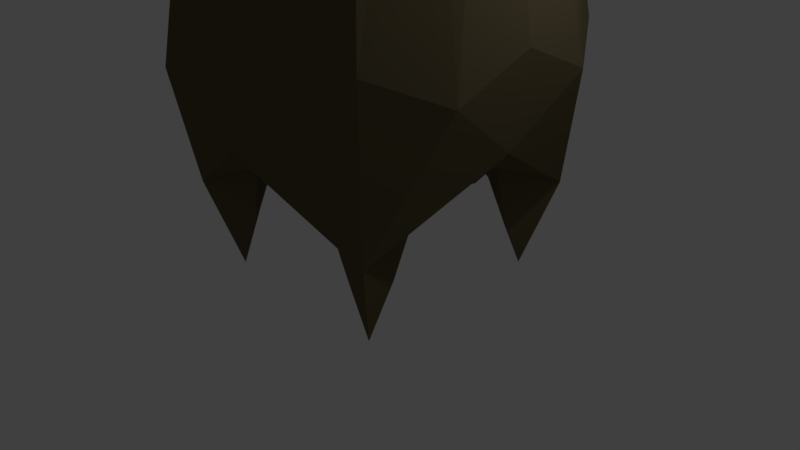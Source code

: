 # Source: ObeliskEnemy.blend  (saved by Blender 2.79.0; exported with 4.5.12 LTS)
import bpy
from mathutils import Matrix  # noqa: F401  (used for matrix-valued properties, if any)

bpy.ops.wm.read_factory_settings(use_empty=True)
scene = bpy.context.scene
scene.name = 'Scene'

# ---- collections
col_collection_1 = bpy.data.collections.new('Collection 1'); scene.collection.children.link(col_collection_1)

# ---- materials (node trees are filled in below, after node groups)
mat_material = bpy.data.materials.new('Material')
mat_material.alpha_threshold = 0.0
mat_material.use_transparent_shadow = False
mat_material.diffuse_color = (0.1282, 0.1041, 0.05552, 1.0)
mat_material.specular_color = (0.0, 0.0, 0.0)
mat_material.roughness = 3.14

# ---- material node trees

# ---- world
world_world = bpy.data.worlds.new('World'); scene.world = world_world
world_world.color = (0.05088, 0.05088, 0.05088)
world_world.use_sun_shadow = False
world_world.sun_shadow_jitter_overblur = 0.0
world_world.cycles.sampling_method = 'MANUAL'

# ---- cameras
cam_camera = bpy.data.cameras.new('Camera')
cam_camera.clip_end = 100.0
cam_camera.lens = 35.0
cam_camera.sensor_width = 32.0
cam_camera.sensor_height = 18.0
cam_camera.ortho_scale = 7.314
cam_camera.dof.focus_distance = 0.0
cam_camera.dof.aperture_fstop = 128.0

# ---- lights
light_lamp = bpy.data.lights.new('Lamp', 'POINT')
light_lamp.transmission_factor = 0.0
light_lamp.cutoff_distance = 30.0
light_lamp.energy = 100.0
light_lamp.shadow_buffer_clip_start = 1.001
light_lamp.shadow_soft_size = 0.1
light_lamp.shadow_maximum_resolution = 0.006
light_lamp.use_absolute_resolution = True

# ---- meshes
me_cube = bpy.data.meshes.new('Cube')
me_cube.from_pydata([(1.017, 1.017, -2.661), (1.034, -1.078, -2.66), (-0.9988, -1.013, -2.674), (-1.017, 1.017, -2.661), (1.0, 1.0, 2.75), (1.0, -1.0, 2.75), (-1.0, -1.0, 2.75), (-1.0, 1.0, 2.75), (1.383, 1.383, -0.1005), (1.373, -1.403, -0.09001), (-1.392, -1.314, -0.1086), (-1.383, 1.383, -0.1005), (2.458e-07, 1.283, -1.372), (0.001374, -1.285, -1.373), (3.156e-07, 1.297, 3.404), (-6.895e-07, -1.297, 3.404), (4.214e-07, 1.825, -0.04272), (-0.02409, -1.799, -0.03252), (1.283, -8.555e-08, -1.372), (-1.283, 3.846e-07, -1.372), (1.297, -6.895e-07, 3.404), (-1.297, 2.383e-07, 3.404), (-1.825, 4.232e-07, -0.04272), (1.825, -4.481e-07, -0.04272), (-1.87e-07, -2.256e-07, 1.803), (1.17e-07, 1.563e-07, -1.461), (1.149, -0.5, 3.077), (-0.5, 1.149, 3.077), (-0.5, -1.149, 3.077), (-1.149, 0.5, 3.077), (0.5, 1.149, 3.077), (0.5, -1.149, 3.077), (-4.383e-07, -0.6486, 2.513), (1.149, 0.5, 3.077), (-1.149, -0.5, 3.077), (6.431e-08, 0.6486, 2.513), (0.6486, -4.576e-07, 2.513), (-0.6486, 6.326e-09, 2.513), (-0.5743, 0.5743, 2.35), (0.5743, 0.5743, 2.35), (0.5743, -0.5743, 2.35), (-0.5743, -0.5743, 2.35), (1.101, -0.5062, -1.427), (-0.5062, 1.101, -1.427), (-0.4984, -1.087, -1.435), (-1.101, 0.5062, -1.427), (0.5062, 1.101, -1.427), (0.5135, -1.12, -1.428), (1.758e-07, 0.6393, -1.446), (1.101, 0.5062, -1.427), (-1.101, -0.5062, -1.427), (5.823e-08, -0.6393, -1.446), (0.6393, 4.484e-08, -1.446), (-0.6393, 2.689e-07, -1.446), (-0.5743, 0.5743, -1.346), (0.5743, 0.5743, -1.346), (0.5743, -0.5743, -1.346), (-0.5743, -0.5743, -1.346), (1.03, -0.7593, -2.159), (-0.7593, 1.03, -2.159), (-0.7446, -1.023, -2.17), (-1.03, 0.7593, -2.159), (1.278, 1.278, -1.753), (1.281, -1.328, -1.745), (-1.273, -1.247, -1.762), (-1.278, 1.278, -1.753), (-0.778, 1.787, -0.3805), (-1.787, 0.778, -0.3805), (-0.7984, -1.743, -0.3762), (1.787, -0.778, -0.3805), (0.2531, 1.172, -1.35), (0.2578, -1.181, -1.352), (0.778, 1.787, -0.3805), (0.7568, -1.793, -0.3658), (-0.01303, -1.651, -0.9739), (3.543e-07, 1.658, -0.9809), (2.052e-07, 0.959, -1.439), (1.172, 0.2531, -1.35), (-1.172, -0.2531, -1.35), (-1.787, -0.778, -0.3805), (1.787, 0.778, -0.3805), (8.763e-08, -0.3197, -1.454), (0.3197, 9.992e-08, -1.454), (1.658, -2.643e-07, -0.9809), (-1.658, 4.316e-07, -0.9809), (-0.959, 3.314e-07, -1.439), (1.172, -0.2531, -1.35), (-0.2531, 1.172, -1.35), (-0.2481, -1.165, -1.355), (-1.172, 0.2531, -1.35), (0.7593, 1.03, -2.159), (0.7732, -1.072, -2.16), (1.464e-07, 0.3197, -1.454), (1.03, 0.7593, -2.159), (-1.03, -0.7593, -2.159), (2.884e-08, -0.959, -1.439), (0.959, -1.395e-08, -1.439), (-0.3197, 2.175e-07, -1.454), (-0.8614, 0.5371, -1.358), (-0.2871, 0.6114, -1.403), (-0.5371, 0.8614, -1.358), (-0.6114, 0.2871, -1.403), (0.2871, 0.6114, -1.403), (0.8614, 0.5371, -1.358), (0.5371, 0.8614, -1.358), (0.6114, 0.2871, -1.403), (0.2871, -0.6114, -1.403), (0.8614, -0.5371, -1.358), (0.6114, -0.2871, -1.403), (0.5371, -0.8614, -1.358), (-0.8614, -0.5371, -1.358), (-0.2871, -0.6114, -1.403), (-0.6114, -0.2871, -1.403), (-0.5371, -0.8614, -1.358), (-0.2686, -0.9172, -1.374), (-0.3057, -0.3057, -1.432), (-0.9172, -0.2686, -1.374), (0.8057, -0.8057, -1.763), (0.9172, -0.2686, -1.374), (0.3057, -0.3057, -1.432), (0.9172, 0.2686, -1.374), (0.8057, 0.8057, -1.763), (0.2686, 0.9172, -1.374), (-0.3057, 0.3057, -1.432), (-0.2686, 0.9172, -1.374), (-0.8057, 0.8057, -1.763), (-0.9172, 0.2686, -1.374), (0.3057, 0.3057, -1.432), (0.2686, -0.9172, -1.374), (-0.8057, -0.8057, -1.763)], [], [(129, 60, 2, 94), (41, 34, 6, 28), (23, 20, 26, 5, 9, 69), (17, 15, 28, 6, 10, 68), (22, 21, 29, 7, 11, 67), (16, 75, 12, 87, 43, 59, 3, 65, 11, 66), (14, 16, 66, 11, 7, 27), (19, 84, 22, 67, 11, 65, 3, 61, 45, 89), (13, 74, 17, 68, 10, 64, 2, 60, 44, 88), (18, 83, 23, 69, 9, 63, 1, 58, 42, 86), (1, 63, 9, 73, 17, 74, 13, 71, 47, 91), (4, 8, 72, 16, 14, 30), (8, 62, 0, 90, 46, 70, 12, 75, 16, 72), (9, 5, 31, 15, 17, 73), (40, 32, 15, 31), (128, 71, 13, 95), (127, 82, 25, 92), (39, 35, 24, 36), (0, 62, 8, 80, 23, 83, 18, 77, 49, 93), (2, 64, 10, 79, 22, 84, 19, 78, 50, 94), (10, 6, 34, 21, 22, 79), (8, 4, 33, 20, 23, 80), (38, 29, 21, 37), (126, 85, 19, 89), (35, 38, 37, 24), (14, 27, 38, 35), (27, 7, 29, 38), (33, 39, 36, 20), (4, 30, 39, 33), (30, 14, 35, 39), (26, 40, 31, 5), (20, 36, 40, 26), (36, 24, 32, 40), (32, 41, 28, 15), (24, 37, 41, 32), (37, 21, 34, 41), (125, 98, 45, 61), (124, 99, 54, 100), (123, 97, 53, 101), (122, 102, 48, 76), (121, 103, 55, 104), (120, 96, 52, 105), (119, 106, 51, 81), (118, 107, 56, 108), (117, 91, 47, 109), (116, 110, 50, 78), (115, 111, 57, 112), (114, 88, 44, 113), (111, 114, 113, 57), (51, 95, 114, 111), (95, 13, 88, 114), (97, 115, 112, 53), (25, 81, 115, 97), (81, 51, 111, 115), (85, 116, 78, 19), (53, 112, 116, 85), (112, 57, 110, 116), (107, 117, 109, 56), (42, 58, 117, 107), (58, 1, 91, 117), (96, 118, 108, 52), (18, 86, 118, 96), (86, 42, 107, 118), (82, 119, 81, 25), (52, 108, 119, 82), (108, 56, 106, 119), (103, 120, 105, 55), (49, 77, 120, 103), (77, 18, 96, 120), (90, 121, 104, 46), (0, 93, 121, 90), (93, 49, 103, 121), (70, 122, 76, 12), (46, 104, 122, 70), (104, 55, 102, 122), (99, 123, 101, 54), (48, 92, 123, 99), (92, 25, 97, 123), (87, 124, 100, 43), (12, 76, 124, 87), (76, 48, 99, 124), (59, 125, 61, 3), (43, 100, 125, 59), (100, 54, 98, 125), (98, 126, 89, 45), (54, 101, 126, 98), (101, 53, 85, 126), (102, 127, 92, 48), (55, 105, 127, 102), (105, 52, 82, 127), (106, 128, 95, 51), (56, 109, 128, 106), (109, 47, 71, 128), (110, 129, 94, 50), (57, 113, 129, 110), (113, 44, 60, 129)])
me_cube.materials.append(mat_material)
me_cube.use_remesh_preserve_volume = False
me_cube.use_remesh_preserve_attributes = False
me_cube.use_mirror_vertex_groups = False
me_cube.update()

# ---- objects
ob_cube = bpy.data.objects.new('Cube', me_cube)
ob_lamp = bpy.data.objects.new('Lamp', light_lamp)
ob_camera = bpy.data.objects.new('Camera', cam_camera)

# ---- transforms, parenting, visibility, modifiers, constraints
ob_cube.location = (-0.05644, 0.166, 3.136)
ob_cube.scale = (1.25, 1.25, 1.25)
ob_cube.lock_rotations_4d = False
ob_cube.empty_display_type = 'ARROWS'
ob_cube.lineart.crease_threshold = 0.0
_vg = ob_cube.vertex_groups.new(name='Bone.007')
for _i, _w in zip([4, 5, 6, 7, 14, 15, 20, 24, 26, 27, 28, 30, 31, 32, 33, 34, 35, 36, 37, 38, 39, 40, 41], [8.575e-06, 0.09663, 2.334e-15, 0.0, 0.0, 0.0, 0.9985, 0.2251, 0.9825, 0.0, 1.005e-17, 0.0, 0.0, 0.1106, 1.0, 3.422e-18, 8.547e-09, 2.807e-07, 6.077e-07, 9.898e-15, 0.001422, 4.65e-16, 0.0221]): _vg.add([_i], _w, 'REPLACE')
_vg = ob_cube.vertex_groups.new(name='Bone.009')
for _i, _w in zip([14, 21, 24, 27, 28, 30, 31, 32, 34, 35, 36, 37, 38, 39, 40, 41], [0.999, 0.0, 2.174e-09, 0.8535, 0.0, 0.9577, 0.0, 7.591e-12, 0.0, 0.156, 0.0, 7.96e-09, 0.01653, 0.003026, 0.0, 4.563e-12]): _vg.add([_i], _w, 'REPLACE')
_vg = ob_cube.vertex_groups.new(name='Bone.008')
for _i, _w in zip([15, 21, 24, 29, 31, 32, 35, 36, 38, 39], [0.0, 0.9999, 0.2923, 0.0006079, 0.0, 0.0, 0.05416, 5.33e-17, 0.2702, 2.315e-08]): _vg.add([_i], _w, 'REPLACE')
_vg = ob_cube.vertex_groups.new(name='Bone.010')
for _i, _w in zip([15, 28, 33, 35, 38], [0.9922, 0.00105, 0.0, 1.856e-14, 2.199e-06]): _vg.add([_i], _w, 'REPLACE')
_m = ob_cube.modifiers.new('Armature', 'ARMATURE')
ob_lamp.location = (4.076, 1.005, 5.904)
ob_lamp.rotation_euler = (0.6503, 0.05522, 1.866)
ob_lamp.lock_rotations_4d = False
ob_lamp.empty_display_type = 'ARROWS'
ob_lamp.color = (0.0, 0.0, 0.0, 0.0)
ob_lamp.lineart.crease_threshold = 0.0
ob_camera.location = (7.481, -6.508, 5.344)
ob_camera.rotation_euler = (1.109, 0.01082, 0.8149)
ob_camera.lock_rotations_4d = False
ob_camera.empty_display_type = 'ARROWS'
ob_camera.color = (0.0, 0.0, 0.0, 0.0)
ob_camera.display_type = 'WIRE'
ob_camera.lineart.crease_threshold = 0.0

# ---- collection membership
col_collection_1.objects.link(ob_cube)
col_collection_1.objects.link(ob_lamp)
col_collection_1.objects.link(ob_camera)

# ---- scene / render settings (as saved in the file)
scene.camera = ob_camera
scene.frame_start = 1; scene.frame_end = 180; scene.frame_set(20)
scene.render.engine = 'BLENDER_EEVEE_NEXT'
scene.render.resolution_percentage = 50
scene.render.dither_intensity = 0.0
scene.cycles.use_denoising = False
scene.cycles.samples = 128
scene.cycles.sampling_pattern = 'TABULATED_SOBOL'
scene.cycles.light_sampling_threshold = 0.0
scene.cycles.use_adaptive_sampling = False
scene.cycles.use_light_tree = False
scene.cycles.blur_glossy = 0.0
scene.cycles.sample_clamp_indirect = 0.0
scene.view_settings.view_transform = 'Standard'
bpy.context.view_layer.update()
